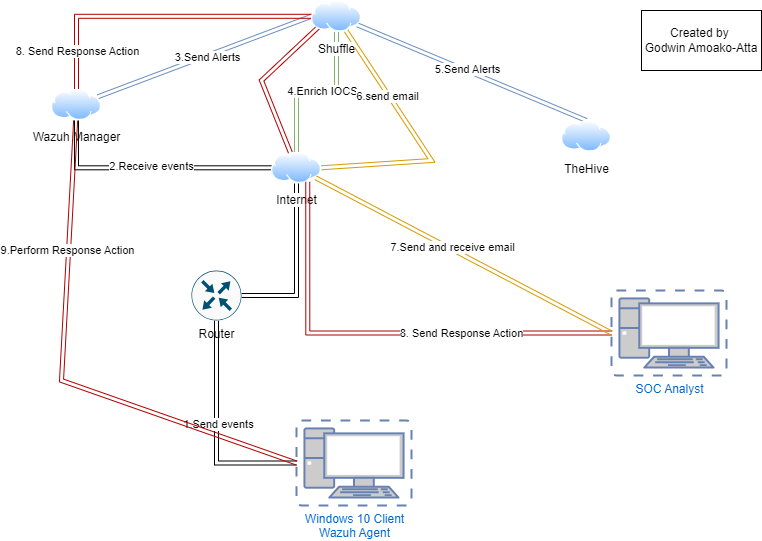

The diagram above was exported from draw.io. Its source (the exported page's mxGraphModel, read from the mxfile embedded in the PNG):
<mxGraphModel dx="1730" dy="563" grid="1" gridSize="10" guides="1" tooltips="1" connect="1" arrows="1" fold="1" page="1" pageScale="1" pageWidth="850" pageHeight="1100" math="0" shadow="0">
  <root>
    <mxCell id="0" />
    <mxCell id="1" parent="0" />
    <mxCell id="YBDEKteUWkkVgAPqpMzu-3" value="" style="edgeStyle=orthogonalEdgeStyle;rounded=0;orthogonalLoop=1;jettySize=auto;html=1;startArrow=blockThin;startFill=1;shape=link;" edge="1" parent="1" source="pDcCb_2d0rEj88HlobhI-1" target="pDcCb_2d0rEj88HlobhI-2">
      <mxGeometry relative="1" as="geometry" />
    </mxCell>
    <mxCell id="YBDEKteUWkkVgAPqpMzu-4" value="1.Send events" style="edgeLabel;html=1;align=center;verticalAlign=middle;resizable=0;points=[];" vertex="1" connectable="0" parent="YBDEKteUWkkVgAPqpMzu-3">
      <mxGeometry x="0.0732" relative="1" as="geometry">
        <mxPoint x="1" as="offset" />
      </mxGeometry>
    </mxCell>
    <mxCell id="pDcCb_2d0rEj88HlobhI-1" value="Windows 10 Client&lt;div data-sider-select-id=&quot;c7dbcde1-be29-4041-b167-455e5e5c38f1&quot;&gt;Wazuh Agent&lt;/div&gt;" style="fontColor=#0066CC;verticalAlign=top;verticalLabelPosition=bottom;labelPosition=center;align=center;html=1;outlineConnect=0;fillColor=#CCCCCC;strokeColor=#6881B3;gradientColor=none;gradientDirection=north;strokeWidth=2;shape=mxgraph.networks.virtual_pc;" parent="1" vertex="1">
      <mxGeometry x="295" y="440" width="115" height="85" as="geometry" />
    </mxCell>
    <mxCell id="YBDEKteUWkkVgAPqpMzu-5" value="" style="edgeStyle=orthogonalEdgeStyle;rounded=0;orthogonalLoop=1;jettySize=auto;html=1;shape=link;" edge="1" parent="1" source="pDcCb_2d0rEj88HlobhI-2" target="pDcCb_2d0rEj88HlobhI-4">
      <mxGeometry relative="1" as="geometry" />
    </mxCell>
    <mxCell id="pDcCb_2d0rEj88HlobhI-2" value="Router" style="sketch=0;points=[[0.5,0,0],[1,0.5,0],[0.5,1,0],[0,0.5,0],[0.145,0.145,0],[0.8555,0.145,0],[0.855,0.8555,0],[0.145,0.855,0]];verticalLabelPosition=bottom;html=1;verticalAlign=top;aspect=fixed;align=center;pointerEvents=1;shape=mxgraph.cisco19.rect;prIcon=router;fillColor=#FAFAFA;strokeColor=#005073;" parent="1" vertex="1">
      <mxGeometry x="190" y="290" width="50" height="50" as="geometry" />
    </mxCell>
    <mxCell id="YBDEKteUWkkVgAPqpMzu-8" style="rounded=0;orthogonalLoop=1;jettySize=auto;html=1;entryX=0;entryY=0.5;entryDx=0;entryDy=0;shape=link;fillColor=#dae8fc;strokeColor=#6c8ebf;" edge="1" parent="1" source="pDcCb_2d0rEj88HlobhI-3" target="pDcCb_2d0rEj88HlobhI-6">
      <mxGeometry relative="1" as="geometry" />
    </mxCell>
    <mxCell id="YBDEKteUWkkVgAPqpMzu-9" value="3.Send Alerts" style="edgeLabel;html=1;align=center;verticalAlign=middle;resizable=0;points=[];" vertex="1" connectable="0" parent="YBDEKteUWkkVgAPqpMzu-8">
      <mxGeometry x="0.0197" y="-1" relative="1" as="geometry">
        <mxPoint as="offset" />
      </mxGeometry>
    </mxCell>
    <mxCell id="pDcCb_2d0rEj88HlobhI-3" value="Wazuh Manager" style="image;aspect=fixed;perimeter=ellipsePerimeter;html=1;align=center;shadow=0;dashed=0;spacingTop=3;image=img/lib/active_directory/internet_cloud.svg;" parent="1" vertex="1">
      <mxGeometry x="50" y="108.5" width="50" height="31.5" as="geometry" />
    </mxCell>
    <mxCell id="YBDEKteUWkkVgAPqpMzu-6" value="" style="edgeStyle=orthogonalEdgeStyle;rounded=0;orthogonalLoop=1;jettySize=auto;html=1;shape=link;" edge="1" parent="1" source="pDcCb_2d0rEj88HlobhI-4" target="pDcCb_2d0rEj88HlobhI-3">
      <mxGeometry relative="1" as="geometry" />
    </mxCell>
    <mxCell id="YBDEKteUWkkVgAPqpMzu-7" value="2.Receive events" style="edgeLabel;html=1;align=center;verticalAlign=middle;resizable=0;points=[];" vertex="1" connectable="0" parent="YBDEKteUWkkVgAPqpMzu-6">
      <mxGeometry y="-2" relative="1" as="geometry">
        <mxPoint as="offset" />
      </mxGeometry>
    </mxCell>
    <mxCell id="YBDEKteUWkkVgAPqpMzu-10" value="" style="edgeStyle=orthogonalEdgeStyle;rounded=0;orthogonalLoop=1;jettySize=auto;html=1;shape=link;fillColor=#d5e8d4;strokeColor=#82b366;" edge="1" parent="1" source="pDcCb_2d0rEj88HlobhI-4" target="pDcCb_2d0rEj88HlobhI-6">
      <mxGeometry relative="1" as="geometry" />
    </mxCell>
    <mxCell id="YBDEKteUWkkVgAPqpMzu-11" value="4.Enrich IOCS" style="edgeLabel;html=1;align=center;verticalAlign=middle;resizable=0;points=[];" vertex="1" connectable="0" parent="YBDEKteUWkkVgAPqpMzu-10">
      <mxGeometry x="0.0598" y="1" relative="1" as="geometry">
        <mxPoint as="offset" />
      </mxGeometry>
    </mxCell>
    <mxCell id="YBDEKteUWkkVgAPqpMzu-21" style="rounded=0;orthogonalLoop=1;jettySize=auto;html=1;entryX=0;entryY=1;entryDx=0;entryDy=0;shape=link;fillColor=#e51400;strokeColor=#B20000;" edge="1" parent="1" source="pDcCb_2d0rEj88HlobhI-4" target="pDcCb_2d0rEj88HlobhI-6">
      <mxGeometry relative="1" as="geometry">
        <Array as="points">
          <mxPoint x="260" y="100" />
        </Array>
      </mxGeometry>
    </mxCell>
    <mxCell id="pDcCb_2d0rEj88HlobhI-4" value="Internet" style="image;aspect=fixed;perimeter=ellipsePerimeter;html=1;align=center;shadow=0;dashed=0;spacingTop=3;image=img/lib/active_directory/internet_cloud.svg;" parent="1" vertex="1">
      <mxGeometry x="270" y="171.5" width="50" height="31.5" as="geometry" />
    </mxCell>
    <mxCell id="YBDEKteUWkkVgAPqpMzu-12" style="rounded=0;orthogonalLoop=1;jettySize=auto;html=1;entryX=0.5;entryY=0;entryDx=0;entryDy=0;shape=link;fillColor=#dae8fc;strokeColor=#6c8ebf;" edge="1" parent="1" source="pDcCb_2d0rEj88HlobhI-6" target="YBDEKteUWkkVgAPqpMzu-1">
      <mxGeometry relative="1" as="geometry" />
    </mxCell>
    <mxCell id="YBDEKteUWkkVgAPqpMzu-13" value="5.Send Alerts" style="edgeLabel;html=1;align=center;verticalAlign=middle;resizable=0;points=[];" vertex="1" connectable="0" parent="YBDEKteUWkkVgAPqpMzu-12">
      <mxGeometry x="-0.0483" y="1" relative="1" as="geometry">
        <mxPoint as="offset" />
      </mxGeometry>
    </mxCell>
    <mxCell id="YBDEKteUWkkVgAPqpMzu-15" style="rounded=0;orthogonalLoop=1;jettySize=auto;html=1;entryX=1;entryY=0.5;entryDx=0;entryDy=0;shape=link;fillColor=#ffe6cc;strokeColor=#d79b00;" edge="1" parent="1" source="pDcCb_2d0rEj88HlobhI-6" target="pDcCb_2d0rEj88HlobhI-4">
      <mxGeometry relative="1" as="geometry">
        <Array as="points">
          <mxPoint x="430" y="180" />
        </Array>
      </mxGeometry>
    </mxCell>
    <mxCell id="YBDEKteUWkkVgAPqpMzu-16" value="6.send email" style="edgeLabel;html=1;align=center;verticalAlign=middle;resizable=0;points=[];" vertex="1" connectable="0" parent="YBDEKteUWkkVgAPqpMzu-15">
      <mxGeometry x="-0.4152" y="-2" relative="1" as="geometry">
        <mxPoint y="-1" as="offset" />
      </mxGeometry>
    </mxCell>
    <mxCell id="YBDEKteUWkkVgAPqpMzu-23" style="edgeStyle=orthogonalEdgeStyle;rounded=0;orthogonalLoop=1;jettySize=auto;html=1;entryX=0.5;entryY=0;entryDx=0;entryDy=0;shape=link;fillColor=#e51400;strokeColor=#B20000;" edge="1" parent="1" source="pDcCb_2d0rEj88HlobhI-6" target="pDcCb_2d0rEj88HlobhI-3">
      <mxGeometry relative="1" as="geometry" />
    </mxCell>
    <mxCell id="YBDEKteUWkkVgAPqpMzu-24" value="8. Send Response Action" style="edgeLabel;html=1;align=center;verticalAlign=middle;resizable=0;points=[];" vertex="1" connectable="0" parent="YBDEKteUWkkVgAPqpMzu-23">
      <mxGeometry x="0.7563" relative="1" as="geometry">
        <mxPoint as="offset" />
      </mxGeometry>
    </mxCell>
    <mxCell id="pDcCb_2d0rEj88HlobhI-6" value="Shuffle" style="image;aspect=fixed;perimeter=ellipsePerimeter;html=1;align=center;shadow=0;dashed=0;spacingTop=3;image=img/lib/active_directory/internet_cloud.svg;" parent="1" vertex="1">
      <mxGeometry x="310" y="20" width="50" height="31.5" as="geometry" />
    </mxCell>
    <mxCell id="YBDEKteUWkkVgAPqpMzu-19" style="edgeStyle=orthogonalEdgeStyle;rounded=0;orthogonalLoop=1;jettySize=auto;html=1;entryX=0.75;entryY=1;entryDx=0;entryDy=0;fillColor=#e51400;strokeColor=#B20000;shape=link;" edge="1" parent="1" source="pDcCb_2d0rEj88HlobhI-11" target="pDcCb_2d0rEj88HlobhI-4">
      <mxGeometry relative="1" as="geometry" />
    </mxCell>
    <mxCell id="YBDEKteUWkkVgAPqpMzu-20" value="8. Send Response Action" style="edgeLabel;html=1;align=center;verticalAlign=middle;resizable=0;points=[];" vertex="1" connectable="0" parent="YBDEKteUWkkVgAPqpMzu-19">
      <mxGeometry x="-0.3361" relative="1" as="geometry">
        <mxPoint as="offset" />
      </mxGeometry>
    </mxCell>
    <mxCell id="pDcCb_2d0rEj88HlobhI-11" value="SOC Analyst" style="fontColor=#0066CC;verticalAlign=top;verticalLabelPosition=bottom;labelPosition=center;align=center;html=1;outlineConnect=0;fillColor=#CCCCCC;strokeColor=#6881B3;gradientColor=none;gradientDirection=north;strokeWidth=2;shape=mxgraph.networks.virtual_pc;" parent="1" vertex="1">
      <mxGeometry x="610" y="310" width="115" height="85" as="geometry" />
    </mxCell>
    <mxCell id="YBDEKteUWkkVgAPqpMzu-1" value="TheHive" style="image;aspect=fixed;perimeter=ellipsePerimeter;html=1;align=center;shadow=0;dashed=0;spacingTop=3;image=img/lib/active_directory/internet_cloud.svg;" vertex="1" parent="1">
      <mxGeometry x="560" y="140" width="50" height="31.5" as="geometry" />
    </mxCell>
    <mxCell id="YBDEKteUWkkVgAPqpMzu-17" style="rounded=0;orthogonalLoop=1;jettySize=auto;html=1;entryX=0;entryY=0.5;entryDx=0;entryDy=0;entryPerimeter=0;shape=link;fillColor=#ffe6cc;strokeColor=#d79b00;" edge="1" parent="1" source="pDcCb_2d0rEj88HlobhI-4" target="pDcCb_2d0rEj88HlobhI-11">
      <mxGeometry relative="1" as="geometry" />
    </mxCell>
    <mxCell id="YBDEKteUWkkVgAPqpMzu-18" value="7.Send and receive email" style="edgeLabel;html=1;align=center;verticalAlign=middle;resizable=0;points=[];" vertex="1" connectable="0" parent="YBDEKteUWkkVgAPqpMzu-17">
      <mxGeometry x="-0.0862" y="1" relative="1" as="geometry">
        <mxPoint y="-1" as="offset" />
      </mxGeometry>
    </mxCell>
    <mxCell id="YBDEKteUWkkVgAPqpMzu-25" style="rounded=0;orthogonalLoop=1;jettySize=auto;html=1;entryX=0;entryY=0.5;entryDx=0;entryDy=0;entryPerimeter=0;shape=link;fillColor=#e51400;strokeColor=#B20000;" edge="1" parent="1" source="pDcCb_2d0rEj88HlobhI-3" target="pDcCb_2d0rEj88HlobhI-1">
      <mxGeometry relative="1" as="geometry">
        <Array as="points">
          <mxPoint x="60" y="400" />
        </Array>
      </mxGeometry>
    </mxCell>
    <mxCell id="YBDEKteUWkkVgAPqpMzu-26" value="9.Perform Response Action" style="edgeLabel;html=1;align=center;verticalAlign=middle;resizable=0;points=[];" vertex="1" connectable="0" parent="YBDEKteUWkkVgAPqpMzu-25">
      <mxGeometry x="-0.4884" y="-2" relative="1" as="geometry">
        <mxPoint as="offset" />
      </mxGeometry>
    </mxCell>
    <mxCell id="YBDEKteUWkkVgAPqpMzu-27" value="Created by&amp;nbsp;&lt;div&gt;Godwin Amoako-Atta&lt;/div&gt;" style="whiteSpace=wrap;html=1;" vertex="1" parent="1">
      <mxGeometry x="640" y="30" width="120" height="60" as="geometry" />
    </mxCell>
  </root>
</mxGraphModel>